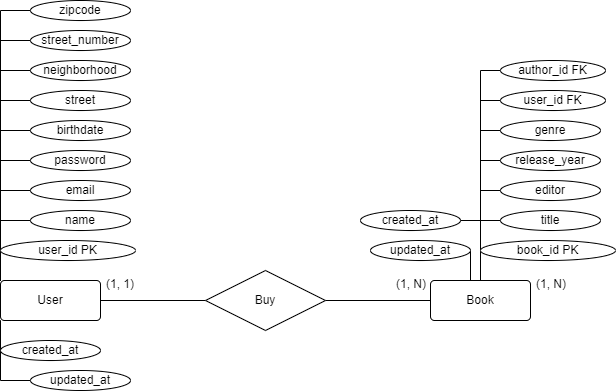

The diagram above was exported from draw.io. Its source (the exported page's mxGraphModel, read from the mxfile embedded in the PNG):
<mxGraphModel dx="1422" dy="754" grid="1" gridSize="10" guides="1" tooltips="1" connect="1" arrows="1" fold="1" page="1" pageScale="1" pageWidth="1100" pageHeight="850" math="0" shadow="0" extFonts="Permanent Marker^https://fonts.googleapis.com/css?family=Permanent+Marker">
  <root>
    <mxCell id="0" />
    <mxCell id="1" parent="0" />
    <mxCell id="7-cjcfoB4nDcwIPl_-i_-8" style="edgeStyle=orthogonalEdgeStyle;rounded=0;orthogonalLoop=1;jettySize=auto;html=1;entryX=0;entryY=0.5;entryDx=0;entryDy=0;endArrow=none;endFill=0;" parent="1" source="7-cjcfoB4nDcwIPl_-i_-1" target="7-cjcfoB4nDcwIPl_-i_-4" edge="1">
      <mxGeometry relative="1" as="geometry" />
    </mxCell>
    <mxCell id="7-cjcfoB4nDcwIPl_-i_-20" style="edgeStyle=orthogonalEdgeStyle;rounded=0;orthogonalLoop=1;jettySize=auto;html=1;exitX=0;exitY=1;exitDx=0;exitDy=0;entryX=0;entryY=0.5;entryDx=0;entryDy=0;endArrow=none;endFill=0;" parent="1" source="7-cjcfoB4nDcwIPl_-i_-1" target="7-cjcfoB4nDcwIPl_-i_-17" edge="1">
      <mxGeometry relative="1" as="geometry" />
    </mxCell>
    <mxCell id="7-cjcfoB4nDcwIPl_-i_-21" style="edgeStyle=orthogonalEdgeStyle;rounded=0;orthogonalLoop=1;jettySize=auto;html=1;exitX=0;exitY=1;exitDx=0;exitDy=0;entryX=0;entryY=0.5;entryDx=0;entryDy=0;endArrow=none;endFill=0;" parent="1" source="7-cjcfoB4nDcwIPl_-i_-1" target="7-cjcfoB4nDcwIPl_-i_-18" edge="1">
      <mxGeometry relative="1" as="geometry" />
    </mxCell>
    <mxCell id="7-cjcfoB4nDcwIPl_-i_-27" style="edgeStyle=orthogonalEdgeStyle;rounded=0;orthogonalLoop=1;jettySize=auto;html=1;exitX=0;exitY=0;exitDx=0;exitDy=0;entryX=0;entryY=0.5;entryDx=0;entryDy=0;endArrow=none;endFill=0;" parent="1" source="7-cjcfoB4nDcwIPl_-i_-1" target="7-cjcfoB4nDcwIPl_-i_-26" edge="1">
      <mxGeometry relative="1" as="geometry" />
    </mxCell>
    <mxCell id="7-cjcfoB4nDcwIPl_-i_-28" style="edgeStyle=orthogonalEdgeStyle;rounded=0;orthogonalLoop=1;jettySize=auto;html=1;exitX=0;exitY=0;exitDx=0;exitDy=0;entryX=0;entryY=0.5;entryDx=0;entryDy=0;endArrow=none;endFill=0;" parent="1" source="7-cjcfoB4nDcwIPl_-i_-1" target="7-cjcfoB4nDcwIPl_-i_-22" edge="1">
      <mxGeometry relative="1" as="geometry" />
    </mxCell>
    <mxCell id="7-cjcfoB4nDcwIPl_-i_-29" style="edgeStyle=orthogonalEdgeStyle;rounded=0;orthogonalLoop=1;jettySize=auto;html=1;exitX=0;exitY=0;exitDx=0;exitDy=0;entryX=0;entryY=0.5;entryDx=0;entryDy=0;endArrow=none;endFill=0;" parent="1" source="7-cjcfoB4nDcwIPl_-i_-1" target="7-cjcfoB4nDcwIPl_-i_-23" edge="1">
      <mxGeometry relative="1" as="geometry" />
    </mxCell>
    <mxCell id="7-cjcfoB4nDcwIPl_-i_-30" style="edgeStyle=orthogonalEdgeStyle;rounded=0;orthogonalLoop=1;jettySize=auto;html=1;exitX=0;exitY=0;exitDx=0;exitDy=0;entryX=0;entryY=0.5;entryDx=0;entryDy=0;endArrow=none;endFill=0;" parent="1" source="7-cjcfoB4nDcwIPl_-i_-1" target="7-cjcfoB4nDcwIPl_-i_-24" edge="1">
      <mxGeometry relative="1" as="geometry" />
    </mxCell>
    <mxCell id="7-cjcfoB4nDcwIPl_-i_-31" style="edgeStyle=orthogonalEdgeStyle;rounded=0;orthogonalLoop=1;jettySize=auto;html=1;exitX=0;exitY=0;exitDx=0;exitDy=0;entryX=0;entryY=0.5;entryDx=0;entryDy=0;endArrow=none;endFill=0;" parent="1" source="7-cjcfoB4nDcwIPl_-i_-1" target="7-cjcfoB4nDcwIPl_-i_-25" edge="1">
      <mxGeometry relative="1" as="geometry" />
    </mxCell>
    <mxCell id="7-cjcfoB4nDcwIPl_-i_-54" style="edgeStyle=orthogonalEdgeStyle;rounded=0;orthogonalLoop=1;jettySize=auto;html=1;exitX=0;exitY=0;exitDx=0;exitDy=0;entryX=0;entryY=0.5;entryDx=0;entryDy=0;endArrow=none;endFill=0;" parent="1" source="7-cjcfoB4nDcwIPl_-i_-1" target="7-cjcfoB4nDcwIPl_-i_-50" edge="1">
      <mxGeometry relative="1" as="geometry" />
    </mxCell>
    <mxCell id="7-cjcfoB4nDcwIPl_-i_-55" style="edgeStyle=orthogonalEdgeStyle;rounded=0;orthogonalLoop=1;jettySize=auto;html=1;exitX=0;exitY=0;exitDx=0;exitDy=0;entryX=0;entryY=0.5;entryDx=0;entryDy=0;endArrow=none;endFill=0;" parent="1" source="7-cjcfoB4nDcwIPl_-i_-1" target="7-cjcfoB4nDcwIPl_-i_-51" edge="1">
      <mxGeometry relative="1" as="geometry" />
    </mxCell>
    <mxCell id="7-cjcfoB4nDcwIPl_-i_-56" style="edgeStyle=orthogonalEdgeStyle;rounded=0;orthogonalLoop=1;jettySize=auto;html=1;exitX=0;exitY=0;exitDx=0;exitDy=0;entryX=0;entryY=0.5;entryDx=0;entryDy=0;endArrow=none;endFill=0;" parent="1" source="7-cjcfoB4nDcwIPl_-i_-1" target="7-cjcfoB4nDcwIPl_-i_-52" edge="1">
      <mxGeometry relative="1" as="geometry" />
    </mxCell>
    <mxCell id="7-cjcfoB4nDcwIPl_-i_-59" style="edgeStyle=orthogonalEdgeStyle;rounded=0;orthogonalLoop=1;jettySize=auto;html=1;exitX=0;exitY=0;exitDx=0;exitDy=0;entryX=0;entryY=0.5;entryDx=0;entryDy=0;endArrow=none;endFill=0;" parent="1" source="7-cjcfoB4nDcwIPl_-i_-1" target="7-cjcfoB4nDcwIPl_-i_-53" edge="1">
      <mxGeometry relative="1" as="geometry" />
    </mxCell>
    <mxCell id="7-cjcfoB4nDcwIPl_-i_-1" value="User" style="rounded=1;arcSize=10;whiteSpace=wrap;html=1;align=center;" parent="1" vertex="1">
      <mxGeometry x="220" y="430" width="100" height="40" as="geometry" />
    </mxCell>
    <mxCell id="7-cjcfoB4nDcwIPl_-i_-38" style="edgeStyle=orthogonalEdgeStyle;rounded=0;orthogonalLoop=1;jettySize=auto;html=1;exitX=0.5;exitY=0;exitDx=0;exitDy=0;entryX=0;entryY=0.5;entryDx=0;entryDy=0;endArrow=none;endFill=0;" parent="1" source="7-cjcfoB4nDcwIPl_-i_-2" target="7-cjcfoB4nDcwIPl_-i_-32" edge="1">
      <mxGeometry relative="1" as="geometry" />
    </mxCell>
    <mxCell id="7-cjcfoB4nDcwIPl_-i_-39" style="edgeStyle=orthogonalEdgeStyle;rounded=0;orthogonalLoop=1;jettySize=auto;html=1;exitX=0.5;exitY=0;exitDx=0;exitDy=0;entryX=0;entryY=0.5;entryDx=0;entryDy=0;endArrow=none;endFill=0;" parent="1" source="7-cjcfoB4nDcwIPl_-i_-2" target="7-cjcfoB4nDcwIPl_-i_-33" edge="1">
      <mxGeometry relative="1" as="geometry" />
    </mxCell>
    <mxCell id="7-cjcfoB4nDcwIPl_-i_-41" style="edgeStyle=orthogonalEdgeStyle;rounded=0;orthogonalLoop=1;jettySize=auto;html=1;exitX=0.5;exitY=0;exitDx=0;exitDy=0;entryX=0;entryY=0.5;entryDx=0;entryDy=0;endArrow=none;endFill=0;" parent="1" source="7-cjcfoB4nDcwIPl_-i_-2" target="7-cjcfoB4nDcwIPl_-i_-35" edge="1">
      <mxGeometry relative="1" as="geometry" />
    </mxCell>
    <mxCell id="7-cjcfoB4nDcwIPl_-i_-42" style="edgeStyle=orthogonalEdgeStyle;rounded=0;orthogonalLoop=1;jettySize=auto;html=1;exitX=0.5;exitY=0;exitDx=0;exitDy=0;entryX=0;entryY=0.5;entryDx=0;entryDy=0;endArrow=none;endFill=0;" parent="1" source="7-cjcfoB4nDcwIPl_-i_-2" target="7-cjcfoB4nDcwIPl_-i_-36" edge="1">
      <mxGeometry relative="1" as="geometry" />
    </mxCell>
    <mxCell id="7-cjcfoB4nDcwIPl_-i_-43" style="edgeStyle=orthogonalEdgeStyle;rounded=0;orthogonalLoop=1;jettySize=auto;html=1;exitX=0.5;exitY=0;exitDx=0;exitDy=0;entryX=0;entryY=0.5;entryDx=0;entryDy=0;endArrow=none;endFill=0;" parent="1" source="7-cjcfoB4nDcwIPl_-i_-2" target="7-cjcfoB4nDcwIPl_-i_-37" edge="1">
      <mxGeometry relative="1" as="geometry" />
    </mxCell>
    <mxCell id="7-cjcfoB4nDcwIPl_-i_-84" style="edgeStyle=orthogonalEdgeStyle;rounded=0;orthogonalLoop=1;jettySize=auto;html=1;exitX=0.5;exitY=0;exitDx=0;exitDy=0;entryX=1;entryY=0.5;entryDx=0;entryDy=0;endArrow=none;endFill=0;" parent="1" source="7-cjcfoB4nDcwIPl_-i_-2" target="7-cjcfoB4nDcwIPl_-i_-81" edge="1">
      <mxGeometry relative="1" as="geometry" />
    </mxCell>
    <mxCell id="7-cjcfoB4nDcwIPl_-i_-85" style="edgeStyle=orthogonalEdgeStyle;rounded=0;orthogonalLoop=1;jettySize=auto;html=1;exitX=0.5;exitY=0;exitDx=0;exitDy=0;entryX=1;entryY=0.5;entryDx=0;entryDy=0;endArrow=none;endFill=0;" parent="1" source="7-cjcfoB4nDcwIPl_-i_-2" target="7-cjcfoB4nDcwIPl_-i_-80" edge="1">
      <mxGeometry relative="1" as="geometry" />
    </mxCell>
    <mxCell id="7-cjcfoB4nDcwIPl_-i_-95" style="edgeStyle=orthogonalEdgeStyle;rounded=0;orthogonalLoop=1;jettySize=auto;html=1;exitX=0.5;exitY=0;exitDx=0;exitDy=0;entryX=0;entryY=0.5;entryDx=0;entryDy=0;endArrow=none;endFill=0;" parent="1" source="7-cjcfoB4nDcwIPl_-i_-2" target="7-cjcfoB4nDcwIPl_-i_-94" edge="1">
      <mxGeometry relative="1" as="geometry" />
    </mxCell>
    <mxCell id="7-cjcfoB4nDcwIPl_-i_-97" style="edgeStyle=orthogonalEdgeStyle;rounded=0;orthogonalLoop=1;jettySize=auto;html=1;exitX=0.5;exitY=0;exitDx=0;exitDy=0;entryX=0;entryY=0.5;entryDx=0;entryDy=0;endArrow=none;endFill=0;" parent="1" source="7-cjcfoB4nDcwIPl_-i_-2" target="7-cjcfoB4nDcwIPl_-i_-96" edge="1">
      <mxGeometry relative="1" as="geometry" />
    </mxCell>
    <mxCell id="7-cjcfoB4nDcwIPl_-i_-2" value="Book" style="rounded=1;arcSize=10;whiteSpace=wrap;html=1;align=center;" parent="1" vertex="1">
      <mxGeometry x="650" y="430" width="100" height="40" as="geometry" />
    </mxCell>
    <mxCell id="7-cjcfoB4nDcwIPl_-i_-9" style="edgeStyle=orthogonalEdgeStyle;rounded=0;orthogonalLoop=1;jettySize=auto;html=1;exitX=1;exitY=0.5;exitDx=0;exitDy=0;endArrow=none;endFill=0;" parent="1" source="7-cjcfoB4nDcwIPl_-i_-4" target="7-cjcfoB4nDcwIPl_-i_-2" edge="1">
      <mxGeometry relative="1" as="geometry" />
    </mxCell>
    <mxCell id="7-cjcfoB4nDcwIPl_-i_-4" value="Buy" style="shape=rhombus;perimeter=rhombusPerimeter;whiteSpace=wrap;html=1;align=center;" parent="1" vertex="1">
      <mxGeometry x="425" y="420" width="120" height="60" as="geometry" />
    </mxCell>
    <mxCell id="7-cjcfoB4nDcwIPl_-i_-14" value="(1, 1)" style="text;strokeColor=none;fillColor=none;spacingLeft=4;spacingRight=4;overflow=hidden;rotatable=0;points=[[0,0.5],[1,0.5]];portConstraint=eastwest;fontSize=12;" parent="1" vertex="1">
      <mxGeometry x="320" y="420" width="60" height="30" as="geometry" />
    </mxCell>
    <mxCell id="7-cjcfoB4nDcwIPl_-i_-15" value="(1, N)" style="text;strokeColor=none;fillColor=none;spacingLeft=4;spacingRight=4;overflow=hidden;rotatable=0;points=[[0,0.5],[1,0.5]];portConstraint=eastwest;fontSize=12;" parent="1" vertex="1">
      <mxGeometry x="610" y="420" width="60" height="30" as="geometry" />
    </mxCell>
    <mxCell id="7-cjcfoB4nDcwIPl_-i_-17" value="created_at" style="ellipse;whiteSpace=wrap;html=1;align=center;" parent="1" vertex="1">
      <mxGeometry x="220" y="490" width="100" height="20" as="geometry" />
    </mxCell>
    <mxCell id="7-cjcfoB4nDcwIPl_-i_-18" value="updated_at" style="ellipse;whiteSpace=wrap;html=1;align=center;" parent="1" vertex="1">
      <mxGeometry x="250" y="520" width="100" height="20" as="geometry" />
    </mxCell>
    <mxCell id="7-cjcfoB4nDcwIPl_-i_-22" value="name" style="ellipse;whiteSpace=wrap;html=1;align=center;" parent="1" vertex="1">
      <mxGeometry x="250" y="360" width="100" height="20" as="geometry" />
    </mxCell>
    <mxCell id="7-cjcfoB4nDcwIPl_-i_-23" value="email" style="ellipse;whiteSpace=wrap;html=1;align=center;" parent="1" vertex="1">
      <mxGeometry x="250" y="330" width="100" height="20" as="geometry" />
    </mxCell>
    <mxCell id="7-cjcfoB4nDcwIPl_-i_-24" value="password" style="ellipse;whiteSpace=wrap;html=1;align=center;" parent="1" vertex="1">
      <mxGeometry x="250" y="300" width="100" height="20" as="geometry" />
    </mxCell>
    <mxCell id="7-cjcfoB4nDcwIPl_-i_-25" value="birthdate" style="ellipse;whiteSpace=wrap;html=1;align=center;" parent="1" vertex="1">
      <mxGeometry x="250" y="270" width="100" height="20" as="geometry" />
    </mxCell>
    <mxCell id="7-cjcfoB4nDcwIPl_-i_-26" value="user_id PK" style="ellipse;whiteSpace=wrap;html=1;align=center;" parent="1" vertex="1">
      <mxGeometry x="220" y="390" width="135" height="20" as="geometry" />
    </mxCell>
    <mxCell id="7-cjcfoB4nDcwIPl_-i_-32" value="book_id PK" style="ellipse;whiteSpace=wrap;html=1;align=center;" parent="1" vertex="1">
      <mxGeometry x="700" y="390" width="135" height="20" as="geometry" />
    </mxCell>
    <mxCell id="7-cjcfoB4nDcwIPl_-i_-33" value="title" style="ellipse;whiteSpace=wrap;html=1;align=center;" parent="1" vertex="1">
      <mxGeometry x="720" y="360" width="100" height="20" as="geometry" />
    </mxCell>
    <mxCell id="7-cjcfoB4nDcwIPl_-i_-35" value="editor" style="ellipse;whiteSpace=wrap;html=1;align=center;" parent="1" vertex="1">
      <mxGeometry x="720" y="330" width="100" height="20" as="geometry" />
    </mxCell>
    <mxCell id="7-cjcfoB4nDcwIPl_-i_-36" value="release_year" style="ellipse;whiteSpace=wrap;html=1;align=center;" parent="1" vertex="1">
      <mxGeometry x="720" y="300" width="100" height="20" as="geometry" />
    </mxCell>
    <mxCell id="7-cjcfoB4nDcwIPl_-i_-37" value="genre" style="ellipse;whiteSpace=wrap;html=1;align=center;" parent="1" vertex="1">
      <mxGeometry x="720" y="270" width="100" height="20" as="geometry" />
    </mxCell>
    <mxCell id="7-cjcfoB4nDcwIPl_-i_-50" value="street" style="ellipse;whiteSpace=wrap;html=1;align=center;" parent="1" vertex="1">
      <mxGeometry x="250" y="240" width="100" height="20" as="geometry" />
    </mxCell>
    <mxCell id="7-cjcfoB4nDcwIPl_-i_-51" value="neighborhood" style="ellipse;whiteSpace=wrap;html=1;align=center;" parent="1" vertex="1">
      <mxGeometry x="250" y="210" width="100" height="20" as="geometry" />
    </mxCell>
    <mxCell id="7-cjcfoB4nDcwIPl_-i_-52" value="street_number" style="ellipse;whiteSpace=wrap;html=1;align=center;" parent="1" vertex="1">
      <mxGeometry x="250" y="180" width="100" height="20" as="geometry" />
    </mxCell>
    <mxCell id="7-cjcfoB4nDcwIPl_-i_-53" value="zipcode" style="ellipse;whiteSpace=wrap;html=1;align=center;" parent="1" vertex="1">
      <mxGeometry x="250" y="150" width="100" height="20" as="geometry" />
    </mxCell>
    <mxCell id="7-cjcfoB4nDcwIPl_-i_-75" value="(1, N)" style="text;strokeColor=none;fillColor=none;spacingLeft=4;spacingRight=4;overflow=hidden;rotatable=0;points=[[0,0.5],[1,0.5]];portConstraint=eastwest;fontSize=12;" parent="1" vertex="1">
      <mxGeometry x="750" y="420" width="60" height="30" as="geometry" />
    </mxCell>
    <mxCell id="7-cjcfoB4nDcwIPl_-i_-80" value="created_at" style="ellipse;whiteSpace=wrap;html=1;align=center;" parent="1" vertex="1">
      <mxGeometry x="580" y="360" width="100" height="20" as="geometry" />
    </mxCell>
    <mxCell id="7-cjcfoB4nDcwIPl_-i_-81" value="updated_at" style="ellipse;whiteSpace=wrap;html=1;align=center;" parent="1" vertex="1">
      <mxGeometry x="590" y="390" width="100" height="20" as="geometry" />
    </mxCell>
    <mxCell id="7-cjcfoB4nDcwIPl_-i_-94" value="user_id FK" style="ellipse;whiteSpace=wrap;html=1;align=center;" parent="1" vertex="1">
      <mxGeometry x="720" y="240" width="105" height="20" as="geometry" />
    </mxCell>
    <mxCell id="7-cjcfoB4nDcwIPl_-i_-96" value="author_id FK" style="ellipse;whiteSpace=wrap;html=1;align=center;" parent="1" vertex="1">
      <mxGeometry x="720" y="210" width="105" height="20" as="geometry" />
    </mxCell>
  </root>
</mxGraphModel>